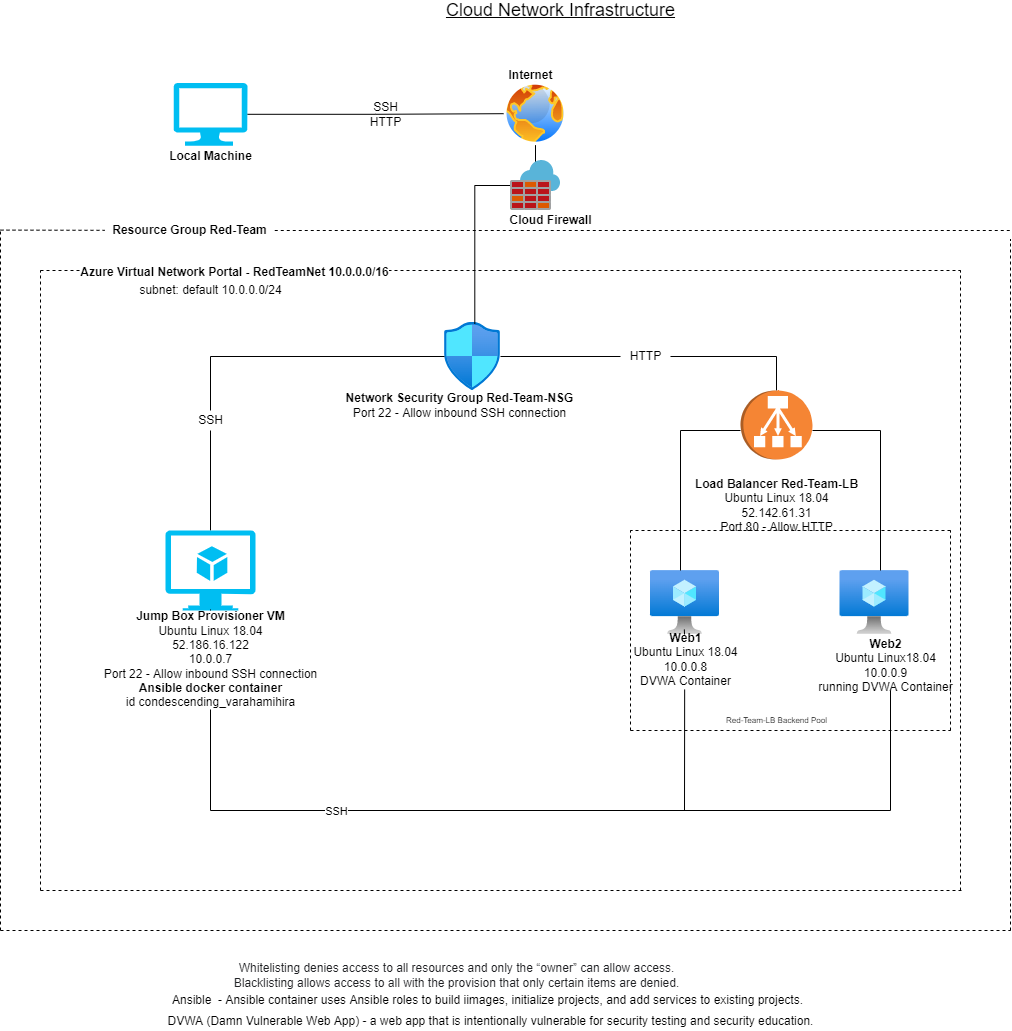

The diagram above was exported from draw.io. Its source (the exported page's mxGraphModel, read from the mxfile embedded in the PNG):
<mxGraphModel dx="2272" dy="762" grid="1" gridSize="10" guides="1" tooltips="1" connect="1" arrows="1" fold="1" page="1" pageScale="1" pageWidth="850" pageHeight="1100" math="0" shadow="0">
  <root>
    <mxCell id="0" />
    <mxCell id="1" parent="0" />
    <mxCell id="e9n0S8OyUaE8Al0lk3kD-5" value="" style="aspect=fixed;html=1;points=[];align=center;image;fontSize=12;image=img/lib/azure2/compute/Virtual_Machine.svg;" parent="1" vertex="1">
      <mxGeometry x="530" y="580" width="69" height="64" as="geometry" />
    </mxCell>
    <mxCell id="e9n0S8OyUaE8Al0lk3kD-6" value="" style="aspect=fixed;html=1;points=[];align=center;image;fontSize=12;image=img/lib/azure2/compute/Virtual_Machine.svg;" parent="1" vertex="1">
      <mxGeometry x="719.5" y="580" width="69" height="64" as="geometry" />
    </mxCell>
    <mxCell id="e9n0S8OyUaE8Al0lk3kD-12" value="&lt;b&gt;Web2&lt;/b&gt;&lt;br&gt;Ubuntu Linux18.04&lt;br&gt;10.0.0.9&lt;br&gt;running DVWA Container" style="text;html=1;align=center;verticalAlign=middle;resizable=0;points=[];autosize=1;strokeColor=none;fillColor=none;" parent="1" vertex="1">
      <mxGeometry x="689.5" y="645.0000000000001" width="150" height="60" as="geometry" />
    </mxCell>
    <mxCell id="B7f8p3woCbrIQyJ0qW5n-7" style="edgeStyle=orthogonalEdgeStyle;rounded=0;orthogonalLoop=1;jettySize=auto;html=1;exitX=0.5;exitY=1;exitDx=0;exitDy=0;endArrow=none;endFill=0;" parent="1" source="e9n0S8OyUaE8Al0lk3kD-18" target="B7f8p3woCbrIQyJ0qW5n-4" edge="1">
      <mxGeometry relative="1" as="geometry" />
    </mxCell>
    <mxCell id="e9n0S8OyUaE8Al0lk3kD-18" value="" style="aspect=fixed;perimeter=ellipsePerimeter;html=1;align=center;shadow=0;dashed=0;spacingTop=3;image;image=img/lib/active_directory/internet_globe.svg;" parent="1" vertex="1">
      <mxGeometry x="383.06" y="91.25" width="63.88" height="63.88" as="geometry" />
    </mxCell>
    <mxCell id="e9n0S8OyUaE8Al0lk3kD-23" value="&lt;b&gt;Load Balancer Red-Team-LB&lt;br&gt;&lt;/b&gt;Ubuntu Linux 18.04&lt;br&gt;52.142.61.31&lt;br&gt;Port 80 - Allow HTTP" style="text;html=1;align=center;verticalAlign=middle;resizable=0;points=[];autosize=1;strokeColor=none;fillColor=none;" parent="1" vertex="1">
      <mxGeometry x="566" y="485" width="180" height="60" as="geometry" />
    </mxCell>
    <mxCell id="1iaj_6pAJDSbcs7Rc5ZM-13" style="edgeStyle=orthogonalEdgeStyle;rounded=0;orthogonalLoop=1;jettySize=auto;html=1;entryX=0;entryY=0.5;entryDx=0;entryDy=0;endArrow=none;endFill=0;" parent="1" source="e9n0S8OyUaE8Al0lk3kD-28" target="e9n0S8OyUaE8Al0lk3kD-18" edge="1">
      <mxGeometry relative="1" as="geometry">
        <mxPoint x="220" y="120" as="targetPoint" />
      </mxGeometry>
    </mxCell>
    <mxCell id="e9n0S8OyUaE8Al0lk3kD-28" value="" style="verticalLabelPosition=bottom;html=1;verticalAlign=top;align=center;strokeColor=none;fillColor=#00BEF2;shape=mxgraph.azure.computer;pointerEvents=1;" parent="1" vertex="1">
      <mxGeometry x="53.129999999999995" y="92.37" width="73.75" height="62.76" as="geometry" />
    </mxCell>
    <mxCell id="e9n0S8OyUaE8Al0lk3kD-29" value="&lt;b&gt;Local Machine&lt;/b&gt;" style="text;html=1;align=center;verticalAlign=middle;resizable=0;points=[];autosize=1;strokeColor=none;fillColor=none;" parent="1" vertex="1">
      <mxGeometry x="39.99999999999998" y="156.25" width="100" height="20" as="geometry" />
    </mxCell>
    <mxCell id="8VgLz_LnYChEtCJYbMsU-16" value="&lt;b&gt;Internet&lt;/b&gt;" style="text;html=1;align=center;verticalAlign=middle;resizable=0;points=[];autosize=1;strokeColor=none;fillColor=none;" parent="1" vertex="1">
      <mxGeometry x="380" y="75" width="60" height="20" as="geometry" />
    </mxCell>
    <mxCell id="8VgLz_LnYChEtCJYbMsU-18" value="&lt;font&gt;&lt;font style=&quot;font-size: 12px&quot;&gt;&lt;font&gt;subnet: default 10.0.0.0/24&lt;/font&gt;&lt;/font&gt;&lt;br&gt;&lt;/font&gt;" style="text;html=1;align=center;verticalAlign=middle;resizable=0;points=[];autosize=1;strokeColor=none;fillColor=none;" parent="1" vertex="1">
      <mxGeometry x="9.99999999999999" y="290" width="160" height="20" as="geometry" />
    </mxCell>
    <mxCell id="8VgLz_LnYChEtCJYbMsU-19" value="&lt;u&gt;&lt;font style=&quot;font-size: 18px&quot;&gt;Cloud Network Infrastructure&lt;/font&gt;&lt;/u&gt;" style="text;html=1;align=center;verticalAlign=middle;resizable=0;points=[];autosize=1;strokeColor=none;fillColor=none;" parent="1" vertex="1">
      <mxGeometry x="320" y="10" width="240" height="20" as="geometry" />
    </mxCell>
    <mxCell id="1iaj_6pAJDSbcs7Rc5ZM-6" style="edgeStyle=orthogonalEdgeStyle;rounded=0;orthogonalLoop=1;jettySize=auto;html=1;entryX=0.5;entryY=0;entryDx=0;entryDy=0;entryPerimeter=0;startArrow=none;endArrow=none;endFill=0;" parent="1" source="1iaj_6pAJDSbcs7Rc5ZM-8" target="8VgLz_LnYChEtCJYbMsU-25" edge="1">
      <mxGeometry relative="1" as="geometry" />
    </mxCell>
    <mxCell id="1iaj_6pAJDSbcs7Rc5ZM-7" style="edgeStyle=orthogonalEdgeStyle;rounded=0;orthogonalLoop=1;jettySize=auto;html=1;startArrow=none;endArrow=none;endFill=0;" parent="1" source="1iaj_6pAJDSbcs7Rc5ZM-11" target="9wLr8QolCKkFFLCUqRrp-1" edge="1">
      <mxGeometry relative="1" as="geometry" />
    </mxCell>
    <mxCell id="T8cghGZ5Nlggfj1qCGO6-6" value="" style="aspect=fixed;html=1;points=[];align=center;image;fontSize=12;image=img/lib/azure2/networking/Network_Security_Groups.svg;" parent="1" vertex="1">
      <mxGeometry x="324" y="332" width="56.00000000000001" height="68" as="geometry" />
    </mxCell>
    <mxCell id="8VgLz_LnYChEtCJYbMsU-25" value="" style="verticalLabelPosition=bottom;html=1;verticalAlign=top;align=center;strokeColor=none;fillColor=#00BEF2;shape=mxgraph.azure.virtual_machine_feature;pointerEvents=1;fontSize=18;" parent="1" vertex="1">
      <mxGeometry x="45" y="540" width="90" height="80" as="geometry" />
    </mxCell>
    <mxCell id="T8cghGZ5Nlggfj1qCGO6-12" value="&lt;font style=&quot;font-size: 12px&quot;&gt;DVWA (Damn Vulnerable Web App) - a web app that is intentionally vulnerable for security testing and security education.&lt;/font&gt;" style="text;html=1;align=center;verticalAlign=middle;resizable=0;points=[];autosize=1;strokeColor=none;fillColor=none;fontSize=14;" parent="1" vertex="1">
      <mxGeometry x="40" y="1020" width="660" height="20" as="geometry" />
    </mxCell>
    <mxCell id="e9n0S8OyUaE8Al0lk3kD-21" value="&lt;b&gt;Network Security Group Red-Team-NSG&lt;br&gt;&lt;/b&gt;Port 22 - Allow inbound SSH connection" style="text;html=1;align=center;verticalAlign=middle;resizable=0;points=[];autosize=1;strokeColor=none;fillColor=none;" parent="1" vertex="1">
      <mxGeometry x="219.26" y="400" width="240" height="30" as="geometry" />
    </mxCell>
    <mxCell id="T8cghGZ5Nlggfj1qCGO6-22" value="&lt;font style=&quot;font-size: 12px&quot;&gt;Ansible&amp;nbsp; - Ansible container uses Ansible roles to build iimages, initialize projects, and add services to existing projects.&lt;/font&gt;" style="text;html=1;align=center;verticalAlign=middle;resizable=0;points=[];autosize=1;strokeColor=none;fillColor=none;fontSize=12;" parent="1" vertex="1">
      <mxGeometry x="42" y="1000" width="650" height="20" as="geometry" />
    </mxCell>
    <mxCell id="H11LeEM2zd-I_1VZ2c74-18" style="edgeStyle=orthogonalEdgeStyle;rounded=0;orthogonalLoop=1;jettySize=auto;html=1;fontSize=12;endArrow=none;endFill=0;" parent="1" source="9wLr8QolCKkFFLCUqRrp-1" edge="1">
      <mxGeometry relative="1" as="geometry">
        <mxPoint x="615" y="460" as="sourcePoint" />
        <mxPoint x="560" y="580" as="targetPoint" />
        <Array as="points">
          <mxPoint x="560" y="440" />
        </Array>
      </mxGeometry>
    </mxCell>
    <mxCell id="H11LeEM2zd-I_1VZ2c74-22" value="&lt;font style=&quot;font-size: 8px&quot;&gt;Red-Team-LB Backend Pool&lt;/font&gt;" style="text;html=1;align=center;verticalAlign=middle;resizable=0;points=[];autosize=1;strokeColor=none;fillColor=none;fontSize=12;rotation=0;" parent="1" vertex="1">
      <mxGeometry x="596" y="719" width="120" height="20" as="geometry" />
    </mxCell>
    <mxCell id="H11LeEM2zd-I_1VZ2c74-29" value="" style="endArrow=none;dashed=1;html=1;rounded=0;fontSize=10;elbow=vertical;" parent="1" edge="1">
      <mxGeometry width="50" height="50" relative="1" as="geometry">
        <mxPoint x="-80" y="280" as="sourcePoint" />
        <mxPoint x="840" y="280" as="targetPoint" />
      </mxGeometry>
    </mxCell>
    <mxCell id="H11LeEM2zd-I_1VZ2c74-38" value="&lt;b&gt;&lt;font style=&quot;font-size: 12px&quot;&gt;Azure Virtual Network Portal - RedTeamNet 10.0.0.0/16&lt;/font&gt;&lt;/b&gt;" style="edgeLabel;html=1;align=center;verticalAlign=middle;resizable=0;points=[];fontSize=10;" parent="H11LeEM2zd-I_1VZ2c74-29" vertex="1" connectable="0">
      <mxGeometry x="-0.3931" y="-1" relative="1" as="geometry">
        <mxPoint x="-86" as="offset" />
      </mxGeometry>
    </mxCell>
    <mxCell id="H11LeEM2zd-I_1VZ2c74-32" value="" style="endArrow=none;dashed=1;html=1;rounded=0;fontSize=10;elbow=vertical;" parent="1" edge="1">
      <mxGeometry width="50" height="50" relative="1" as="geometry">
        <mxPoint x="-80" y="900" as="sourcePoint" />
        <mxPoint x="-80" y="280" as="targetPoint" />
      </mxGeometry>
    </mxCell>
    <mxCell id="H11LeEM2zd-I_1VZ2c74-34" value="" style="endArrow=none;dashed=1;html=1;rounded=0;fontSize=10;elbow=vertical;" parent="1" edge="1">
      <mxGeometry width="50" height="50" relative="1" as="geometry">
        <mxPoint x="-80.0000390625" y="900" as="sourcePoint" />
        <mxPoint x="843.84" y="900" as="targetPoint" />
      </mxGeometry>
    </mxCell>
    <mxCell id="H11LeEM2zd-I_1VZ2c74-35" value="" style="endArrow=none;dashed=1;html=1;rounded=0;fontSize=10;elbow=vertical;" parent="1" edge="1">
      <mxGeometry width="50" height="50" relative="1" as="geometry">
        <mxPoint x="840" y="900" as="sourcePoint" />
        <mxPoint x="840" y="280" as="targetPoint" />
      </mxGeometry>
    </mxCell>
    <mxCell id="H11LeEM2zd-I_1VZ2c74-39" value="" style="endArrow=none;dashed=1;html=1;rounded=0;fontSize=12;elbow=vertical;startArrow=none;" parent="1" source="T8cghGZ5Nlggfj1qCGO6-5" edge="1">
      <mxGeometry width="50" height="50" relative="1" as="geometry">
        <mxPoint x="-120" y="239.6" as="sourcePoint" />
        <mxPoint x="890" y="240" as="targetPoint" />
      </mxGeometry>
    </mxCell>
    <mxCell id="H11LeEM2zd-I_1VZ2c74-40" value="" style="endArrow=none;dashed=1;html=1;rounded=0;fontSize=12;elbow=vertical;" parent="1" edge="1">
      <mxGeometry width="50" height="50" relative="1" as="geometry">
        <mxPoint x="890" y="940" as="sourcePoint" />
        <mxPoint x="890" y="249" as="targetPoint" />
      </mxGeometry>
    </mxCell>
    <mxCell id="H11LeEM2zd-I_1VZ2c74-45" value="" style="endArrow=none;dashed=1;html=1;rounded=0;fontSize=12;elbow=vertical;" parent="1" edge="1">
      <mxGeometry width="50" height="50" relative="1" as="geometry">
        <mxPoint x="-120" y="940" as="sourcePoint" />
        <mxPoint x="890" y="940" as="targetPoint" />
      </mxGeometry>
    </mxCell>
    <mxCell id="H11LeEM2zd-I_1VZ2c74-46" value="" style="endArrow=none;dashed=1;html=1;rounded=0;fontSize=12;elbow=vertical;" parent="1" edge="1">
      <mxGeometry width="50" height="50" relative="1" as="geometry">
        <mxPoint x="-120" y="940" as="sourcePoint" />
        <mxPoint x="-120" y="240" as="targetPoint" />
      </mxGeometry>
    </mxCell>
    <mxCell id="T8cghGZ5Nlggfj1qCGO6-5" value="&lt;b&gt;&lt;font style=&quot;font-size: 12px&quot;&gt;Resource Group Red-Team&lt;/font&gt;&lt;/b&gt;" style="text;html=1;align=center;verticalAlign=middle;resizable=0;points=[];autosize=1;strokeColor=none;fillColor=none;" parent="1" vertex="1">
      <mxGeometry x="-15.74" y="230" width="170" height="20" as="geometry" />
    </mxCell>
    <mxCell id="H11LeEM2zd-I_1VZ2c74-47" value="" style="endArrow=none;dashed=1;html=1;rounded=0;fontSize=12;elbow=vertical;" parent="1" target="T8cghGZ5Nlggfj1qCGO6-5" edge="1">
      <mxGeometry width="50" height="50" relative="1" as="geometry">
        <mxPoint x="-120" y="239.60000000000002" as="sourcePoint" />
        <mxPoint x="812.5601562500001" y="239.60000000000002" as="targetPoint" />
      </mxGeometry>
    </mxCell>
    <mxCell id="H11LeEM2zd-I_1VZ2c74-48" value="&lt;font style=&quot;font-size: 12px&quot;&gt;&lt;span style=&quot;color: rgb(32 , 33 , 36) ; font-family: &amp;#34;roboto&amp;#34; , &amp;#34;arial&amp;#34; , sans-serif ; text-align: left ; background-color: rgb(255 , 255 , 255)&quot;&gt;Whitelisting denies access to all resources and only the “owner” can allow access.&lt;br&gt;&lt;/span&gt;&lt;span style=&quot;color: rgb(32 , 33 , 36) ; font-family: &amp;#34;roboto&amp;#34; , &amp;#34;arial&amp;#34; , sans-serif ; text-align: left ; background-color: rgb(255 , 255 , 255)&quot;&gt;Blacklisting allows access to all with the provision that only certain items are denied&lt;/span&gt;&lt;span style=&quot;color: rgb(32 , 33 , 36) ; font-family: &amp;#34;roboto&amp;#34; , &amp;#34;arial&amp;#34; , sans-serif ; text-align: left ; background-color: rgb(255 , 255 , 255)&quot;&gt;.&lt;/span&gt;&lt;/font&gt;" style="text;html=1;align=center;verticalAlign=middle;resizable=0;points=[];autosize=1;strokeColor=none;fillColor=none;fontSize=12;" parent="1" vertex="1">
      <mxGeometry x="106" y="970" width="460" height="30" as="geometry" />
    </mxCell>
    <mxCell id="B7f8p3woCbrIQyJ0qW5n-8" style="edgeStyle=orthogonalEdgeStyle;rounded=0;orthogonalLoop=1;jettySize=auto;html=1;entryX=0.541;entryY=0.019;entryDx=0;entryDy=0;entryPerimeter=0;endArrow=none;endFill=0;" parent="1" source="B7f8p3woCbrIQyJ0qW5n-4" target="T8cghGZ5Nlggfj1qCGO6-6" edge="1">
      <mxGeometry relative="1" as="geometry" />
    </mxCell>
    <mxCell id="B7f8p3woCbrIQyJ0qW5n-4" value="" style="sketch=0;aspect=fixed;html=1;points=[];align=center;image;fontSize=12;image=img/lib/mscae/Azure_Firewall.svg;" parent="1" vertex="1">
      <mxGeometry x="390" y="170" width="50" height="50" as="geometry" />
    </mxCell>
    <mxCell id="B7f8p3woCbrIQyJ0qW5n-6" value="&lt;b&gt;Cloud Firewall&lt;/b&gt;" style="text;html=1;align=center;verticalAlign=middle;resizable=0;points=[];autosize=1;strokeColor=none;fillColor=none;" parent="1" vertex="1">
      <mxGeometry x="380" y="220" width="100" height="20" as="geometry" />
    </mxCell>
    <mxCell id="9wLr8QolCKkFFLCUqRrp-3" style="edgeStyle=orthogonalEdgeStyle;rounded=0;orthogonalLoop=1;jettySize=auto;html=1;endArrow=none;endFill=0;" parent="1" source="9wLr8QolCKkFFLCUqRrp-1" edge="1">
      <mxGeometry relative="1" as="geometry">
        <Array as="points">
          <mxPoint x="760" y="440" />
        </Array>
        <mxPoint x="760" y="580" as="targetPoint" />
      </mxGeometry>
    </mxCell>
    <mxCell id="9wLr8QolCKkFFLCUqRrp-1" value="" style="outlineConnect=0;dashed=0;verticalLabelPosition=bottom;verticalAlign=top;align=center;html=1;shape=mxgraph.aws3.classic_load_balancer;fillColor=#F58534;gradientColor=none;direction=south;" parent="1" vertex="1">
      <mxGeometry x="620" y="400" width="72" height="69" as="geometry" />
    </mxCell>
    <mxCell id="1iaj_6pAJDSbcs7Rc5ZM-1" value="SSH&lt;br&gt;HTTP" style="text;html=1;align=center;verticalAlign=middle;resizable=0;points=[];autosize=1;strokeColor=none;fillColor=none;" parent="1" vertex="1">
      <mxGeometry x="240" y="109.31" width="50" height="30" as="geometry" />
    </mxCell>
    <mxCell id="1iaj_6pAJDSbcs7Rc5ZM-11" value="HTTP" style="text;html=1;align=center;verticalAlign=middle;resizable=0;points=[];autosize=1;strokeColor=none;fillColor=none;" parent="1" vertex="1">
      <mxGeometry x="500" y="356" width="50" height="20" as="geometry" />
    </mxCell>
    <mxCell id="1iaj_6pAJDSbcs7Rc5ZM-26" value="" style="edgeStyle=orthogonalEdgeStyle;rounded=0;orthogonalLoop=1;jettySize=auto;html=1;endArrow=none;" parent="1" source="T8cghGZ5Nlggfj1qCGO6-6" target="1iaj_6pAJDSbcs7Rc5ZM-11" edge="1">
      <mxGeometry relative="1" as="geometry">
        <mxPoint x="380" y="366" as="sourcePoint" />
        <mxPoint x="656" y="420" as="targetPoint" />
      </mxGeometry>
    </mxCell>
    <mxCell id="1iaj_6pAJDSbcs7Rc5ZM-8" value="SSH" style="text;html=1;align=center;verticalAlign=middle;resizable=0;points=[];autosize=1;strokeColor=none;fillColor=none;" parent="1" vertex="1">
      <mxGeometry x="70" y="420" width="40" height="20" as="geometry" />
    </mxCell>
    <mxCell id="1iaj_6pAJDSbcs7Rc5ZM-31" value="" style="edgeStyle=orthogonalEdgeStyle;rounded=0;orthogonalLoop=1;jettySize=auto;html=1;entryX=0.5;entryY=0;entryDx=0;entryDy=0;entryPerimeter=0;endArrow=none;" parent="1" source="T8cghGZ5Nlggfj1qCGO6-6" target="1iaj_6pAJDSbcs7Rc5ZM-8" edge="1">
      <mxGeometry relative="1" as="geometry">
        <mxPoint x="324" y="366" as="sourcePoint" />
        <mxPoint x="90" y="540" as="targetPoint" />
      </mxGeometry>
    </mxCell>
    <mxCell id="bebdhU6cgE70Xe2aNtwC-2" style="edgeStyle=orthogonalEdgeStyle;rounded=0;orthogonalLoop=1;jettySize=auto;html=1;endArrow=none;endFill=0;" parent="1" source="e9n0S8OyUaE8Al0lk3kD-25" edge="1">
      <mxGeometry relative="1" as="geometry">
        <mxPoint x="770" y="700" as="targetPoint" />
        <Array as="points">
          <mxPoint x="90" y="820" />
          <mxPoint x="770" y="820" />
        </Array>
      </mxGeometry>
    </mxCell>
    <mxCell id="otbRJFYT3g6oEDCmTGmd-1" value="SSH" style="edgeLabel;html=1;align=center;verticalAlign=middle;resizable=0;points=[];" parent="bebdhU6cgE70Xe2aNtwC-2" connectable="0" vertex="1">
      <mxGeometry x="-0.4983" relative="1" as="geometry">
        <mxPoint as="offset" />
      </mxGeometry>
    </mxCell>
    <mxCell id="e9n0S8OyUaE8Al0lk3kD-25" value="&lt;b&gt;Jump Box Provisioner VM&lt;br&gt;&lt;/b&gt;Ubuntu Linux 18.04&lt;br&gt;52.186.16.122&lt;br&gt;10.0.0.7&lt;br&gt;Port 22 - Allow inbound SSH connection&lt;br&gt;&lt;b&gt;Ansible docker container&lt;/b&gt;&lt;br&gt;id condescending_varahamihira" style="text;html=1;align=center;verticalAlign=middle;resizable=0;points=[];autosize=1;strokeColor=none;fillColor=none;" parent="1" vertex="1">
      <mxGeometry x="-24.990000000000002" y="619" width="230" height="100" as="geometry" />
    </mxCell>
    <mxCell id="5hPyGmon5F9kFD_EVoHk-9" value="" style="edgeStyle=none;rounded=0;orthogonalLoop=1;jettySize=auto;html=1;exitX=0.5;exitY=1;exitDx=0;exitDy=0;exitPerimeter=0;endArrow=none;" parent="1" source="8VgLz_LnYChEtCJYbMsU-25" target="e9n0S8OyUaE8Al0lk3kD-25" edge="1">
      <mxGeometry relative="1" as="geometry">
        <mxPoint x="90.01000000000022" y="590" as="sourcePoint" />
        <mxPoint x="91.98500000000013" y="750" as="targetPoint" />
      </mxGeometry>
    </mxCell>
    <mxCell id="bebdhU6cgE70Xe2aNtwC-7" value="" style="endArrow=none;html=1;rounded=0;entryX=0.493;entryY=1;entryDx=0;entryDy=0;entryPerimeter=0;startArrow=none;" parent="1" source="e9n0S8OyUaE8Al0lk3kD-11" target="e9n0S8OyUaE8Al0lk3kD-5" edge="1">
      <mxGeometry width="50" height="50" relative="1" as="geometry">
        <mxPoint x="564" y="820" as="sourcePoint" />
        <mxPoint x="566" y="660" as="targetPoint" />
      </mxGeometry>
    </mxCell>
    <mxCell id="e9n0S8OyUaE8Al0lk3kD-11" value="&lt;b&gt;Web1&lt;/b&gt;&lt;br&gt;Ubuntu Linux 18.04&lt;br&gt;10.0.0.8&lt;br&gt;DVWA Container" style="text;html=1;align=center;verticalAlign=middle;resizable=0;points=[];autosize=1;strokeColor=none;fillColor=none;" parent="1" vertex="1">
      <mxGeometry x="505" y="639" width="120" height="60" as="geometry" />
    </mxCell>
    <mxCell id="bebdhU6cgE70Xe2aNtwC-8" value="" style="endArrow=none;html=1;rounded=0;entryX=0.493;entryY=1;entryDx=0;entryDy=0;entryPerimeter=0;" parent="1" target="e9n0S8OyUaE8Al0lk3kD-11" edge="1">
      <mxGeometry width="50" height="50" relative="1" as="geometry">
        <mxPoint x="564" y="820" as="sourcePoint" />
        <mxPoint x="564.0169999999998" y="644" as="targetPoint" />
      </mxGeometry>
    </mxCell>
    <mxCell id="Jcn5OpOkEUkRLBG9nH-B-1" value="" style="endArrow=none;dashed=1;html=1;rounded=0;" parent="1" edge="1">
      <mxGeometry width="50" height="50" relative="1" as="geometry">
        <mxPoint x="510" y="740" as="sourcePoint" />
        <mxPoint x="510" y="540" as="targetPoint" />
      </mxGeometry>
    </mxCell>
    <mxCell id="Jcn5OpOkEUkRLBG9nH-B-2" value="" style="endArrow=none;dashed=1;html=1;rounded=0;" parent="1" edge="1">
      <mxGeometry width="50" height="50" relative="1" as="geometry">
        <mxPoint x="830" y="740" as="sourcePoint" />
        <mxPoint x="830" y="540" as="targetPoint" />
      </mxGeometry>
    </mxCell>
    <mxCell id="Jcn5OpOkEUkRLBG9nH-B-3" value="" style="endArrow=none;dashed=1;html=1;rounded=0;" parent="1" edge="1">
      <mxGeometry width="50" height="50" relative="1" as="geometry">
        <mxPoint x="510" y="740" as="sourcePoint" />
        <mxPoint x="830" y="740" as="targetPoint" />
      </mxGeometry>
    </mxCell>
    <mxCell id="Jcn5OpOkEUkRLBG9nH-B-4" value="" style="endArrow=none;dashed=1;html=1;rounded=0;" parent="1" edge="1">
      <mxGeometry width="50" height="50" relative="1" as="geometry">
        <mxPoint x="830" y="540" as="sourcePoint" />
        <mxPoint x="510" y="540" as="targetPoint" />
      </mxGeometry>
    </mxCell>
  </root>
</mxGraphModel>